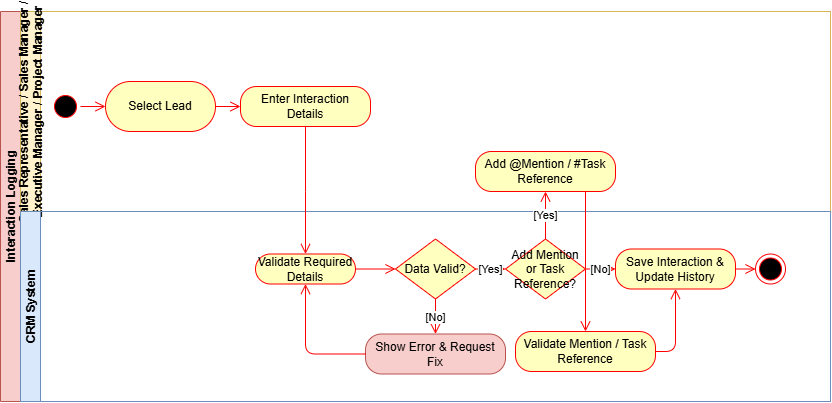

The diagram above was exported from draw.io. Its source (the exported page's mxGraphModel, read from the mxfile embedded in the PNG):
<mxGraphModel dx="732" dy="562" grid="1" gridSize="10" guides="1" tooltips="1" connect="1" arrows="1" fold="1" page="1" pageScale="1" pageWidth="850" pageHeight="1100" math="0" shadow="0">
  <root>
    <mxCell id="0" />
    <mxCell id="1" parent="0" />
    <mxCell id="2" parent="1" style="swimlane;childLayout=stackLayout;resizeParent=1;resizeParentMax=0;horizontal=0;startSize=20;horizontalStack=0;fillColor=#f8cecc;strokeColor=#b85450;" value="Interaction Logging" vertex="1">
      <mxGeometry height="390" width="830" x="15" y="450" as="geometry" />
    </mxCell>
    <mxCell id="4" parent="2" style="swimlane;startSize=20;horizontal=0;fillColor=#fff2cc;strokeColor=#d6b656;" value="Sales Representative / Sales Manager / &#10;Executive Manager / Project Manager" vertex="1">
      <mxGeometry height="200" width="810" x="20" as="geometry" />
    </mxCell>
    <mxCell id="5" parent="4" style="rounded=1;whiteSpace=wrap;html=1;arcSize=40;fillColor=#ffffc0;strokeColor=#ff0000;" value="Enter Interaction Details" vertex="1">
      <mxGeometry height="40" width="130" x="220" y="75" as="geometry" />
    </mxCell>
    <mxCell id="6" parent="4" style="rounded=1;whiteSpace=wrap;html=1;arcSize=50;fillColor=#ffffc0;strokeColor=#ff0000;" value="Select Lead" vertex="1">
      <mxGeometry height="50" width="110" x="85" y="70" as="geometry" />
    </mxCell>
    <mxCell id="7" parent="4" style="ellipse;shape=startState;fillColor=#000000;strokeColor=#ff0000;" vertex="1">
      <mxGeometry height="30" width="30" x="30" y="80" as="geometry" />
    </mxCell>
    <mxCell id="8" edge="1" parent="4" source="7" style="endArrow=open;endSize=8;html=1;strokeColor=#ff0000;" target="6">
      <mxGeometry relative="1" as="geometry" />
    </mxCell>
    <mxCell id="9" edge="1" parent="4" source="6" style="endArrow=open;endSize=8;html=1;strokeColor=#ff0000;entryX=0;entryY=0.5;entryDx=0;entryDy=0;" target="5">
      <mxGeometry relative="1" as="geometry">
        <mxPoint x="240" y="95" as="targetPoint" />
      </mxGeometry>
    </mxCell>
    <mxCell id="7MLRodgoZwUHM6pcOtgg-23" parent="4" style="rounded=1;whiteSpace=wrap;html=1;arcSize=40;fillColor=#ffffc0;strokeColor=#ff0000;" value="Add @Mention / #Task Reference" vertex="1">
      <mxGeometry height="40" width="140" x="455" y="140" as="geometry" />
    </mxCell>
    <mxCell id="10" parent="2" style="swimlane;startSize=20;horizontal=0;fillColor=#dae8fc;strokeColor=#6c8ebf;" value="CRM System" vertex="1">
      <mxGeometry height="190" width="810" x="20" y="200" as="geometry" />
    </mxCell>
    <mxCell id="11" parent="10" style="rounded=1;whiteSpace=wrap;html=1;arcSize=50;fillColor=#ffffc0;strokeColor=#ff0000;" value="Validate Required Details" vertex="1">
      <mxGeometry height="30" width="100" x="235" y="42.5" as="geometry" />
    </mxCell>
    <mxCell id="12" parent="10" style="rhombus;whiteSpace=wrap;html=1;fillColor=#ffffc0;strokeColor=#ff0000;" value="Data Valid?" vertex="1">
      <mxGeometry height="60" width="80" x="375" y="27.5" as="geometry" />
    </mxCell>
    <mxCell id="13" edge="1" parent="10" source="11" style="endArrow=open;endSize=8;html=1;strokeColor=#ff0000;" target="12">
      <mxGeometry relative="1" as="geometry" />
    </mxCell>
    <mxCell id="14" parent="10" style="rounded=1;whiteSpace=wrap;html=1;arcSize=40;fillColor=#f8cecc;strokeColor=#b85450;" value="Show Error &amp;amp; Request Fix" vertex="1">
      <mxGeometry height="40" width="140" x="345" y="122.5" as="geometry" />
    </mxCell>
    <mxCell id="15" edge="1" parent="10" source="12" style="endArrow=open;endSize=8;html=1;strokeColor=#ff0000;" target="14" value="[No]">
      <mxGeometry relative="1" as="geometry" />
    </mxCell>
    <mxCell id="16" edge="1" parent="10" source="14" style="endArrow=open;endSize=8;html=1;strokeColor=#ff0000;edgeStyle=orthogonalEdgeStyle;rounded=1;curved=0;entryX=0.5;entryY=1;entryDx=0;entryDy=0;" target="11">
      <mxGeometry relative="1" as="geometry">
        <Array as="points">
          <mxPoint x="285" y="142.48" />
        </Array>
      </mxGeometry>
    </mxCell>
    <mxCell id="17" parent="10" style="rounded=1;whiteSpace=wrap;html=1;arcSize=40;fillColor=#ffffc0;strokeColor=#ff0000;" value="Save Interaction &amp;amp;&lt;br&gt;Update History" vertex="1">
      <mxGeometry height="40" width="120" x="595" y="37.5" as="geometry" />
    </mxCell>
    <mxCell id="18" edge="1" parent="10" source="12" style="endArrow=open;endSize=8;html=1;strokeColor=#ff0000;entryX=0;entryY=0.5;entryDx=0;entryDy=0;" target="7MLRodgoZwUHM6pcOtgg-20" value="[Yes]">
      <mxGeometry relative="1" as="geometry">
        <mxPoint x="515" y="60" as="targetPoint" />
      </mxGeometry>
    </mxCell>
    <mxCell id="19" parent="10" style="ellipse;shape=endState;fillColor=#000000;strokeColor=#ff0000;" vertex="1">
      <mxGeometry height="30" width="30" x="735" y="42.5" as="geometry" />
    </mxCell>
    <mxCell id="20" edge="1" parent="10" source="17" style="endArrow=open;endSize=8;html=1;strokeColor=#ff0000;" target="19">
      <mxGeometry relative="1" as="geometry" />
    </mxCell>
    <mxCell id="7MLRodgoZwUHM6pcOtgg-20" parent="10" style="rhombus;whiteSpace=wrap;html=1;fillColor=#ffffc0;strokeColor=#ff0000;" value="Add Mention or Task Reference?" vertex="1">
      <mxGeometry height="60" width="80" x="485" y="27.5" as="geometry" />
    </mxCell>
    <mxCell id="7MLRodgoZwUHM6pcOtgg-21" edge="1" parent="10" source="7MLRodgoZwUHM6pcOtgg-20" style="endArrow=open;endSize=8;html=1;strokeColor=#ff0000;entryX=0;entryY=0.5;entryDx=0;entryDy=0;" target="17" value="[No]">
      <mxGeometry relative="1" as="geometry">
        <mxPoint x="535" y="133" as="targetPoint" />
      </mxGeometry>
    </mxCell>
    <mxCell id="7MLRodgoZwUHM6pcOtgg-24" parent="10" style="rounded=1;whiteSpace=wrap;html=1;arcSize=40;fillColor=#ffffc0;strokeColor=#ff0000;" value="Validate Mention / Task Reference" vertex="1">
      <mxGeometry height="40" width="140" x="495" y="120" as="geometry" />
    </mxCell>
    <mxCell id="7MLRodgoZwUHM6pcOtgg-26" edge="1" parent="10" source="7MLRodgoZwUHM6pcOtgg-23" style="endArrow=open;endSize=8;html=1;strokeColor=#ff0000;edgeStyle=orthogonalEdgeStyle;rounded=0;curved=0;entryX=0.5;entryY=0;entryDx=0;entryDy=0;exitX=0.75;exitY=1;exitDx=0;exitDy=0;" target="7MLRodgoZwUHM6pcOtgg-24">
      <mxGeometry relative="1" as="geometry">
        <Array as="points">
          <mxPoint x="565" y="-20" />
        </Array>
        <mxPoint x="295" y="-75" as="sourcePoint" />
        <mxPoint x="295" y="53" as="targetPoint" />
      </mxGeometry>
    </mxCell>
    <mxCell id="7MLRodgoZwUHM6pcOtgg-27" edge="1" parent="10" source="7MLRodgoZwUHM6pcOtgg-24" style="endArrow=open;endSize=8;html=1;strokeColor=#ff0000;edgeStyle=orthogonalEdgeStyle;rounded=1;curved=0;exitX=1;exitY=0.5;exitDx=0;exitDy=0;entryX=0.5;entryY=1;entryDx=0;entryDy=0;" target="17">
      <mxGeometry relative="1" as="geometry">
        <Array as="points">
          <mxPoint x="655" y="140" />
        </Array>
        <mxPoint x="355" y="152" as="sourcePoint" />
        <mxPoint x="345" y="68" as="targetPoint" />
      </mxGeometry>
    </mxCell>
    <mxCell id="3" edge="1" parent="2" source="5" style="endArrow=open;endSize=8;html=1;strokeColor=#ff0000;edgeStyle=orthogonalEdgeStyle;rounded=0;curved=0;entryX=0.5;entryY=0;entryDx=0;entryDy=0;exitX=0.5;exitY=1;exitDx=0;exitDy=0;" target="11">
      <mxGeometry relative="1" as="geometry">
        <Array as="points">
          <mxPoint x="305" y="180" />
          <mxPoint x="305" y="180" />
        </Array>
        <mxPoint x="315.05882352941194" y="115" as="sourcePoint" />
        <mxPoint x="255" y="242.5" as="targetPoint" />
      </mxGeometry>
    </mxCell>
    <mxCell id="7MLRodgoZwUHM6pcOtgg-22" edge="1" parent="2" source="7MLRodgoZwUHM6pcOtgg-20" style="endArrow=open;endSize=8;html=1;strokeColor=#ff0000;entryX=0.5;entryY=1;entryDx=0;entryDy=0;" target="7MLRodgoZwUHM6pcOtgg-23" value="[Yes]">
      <mxGeometry relative="1" as="geometry">
        <mxPoint x="615" y="320" as="targetPoint" />
      </mxGeometry>
    </mxCell>
  </root>
</mxGraphModel>